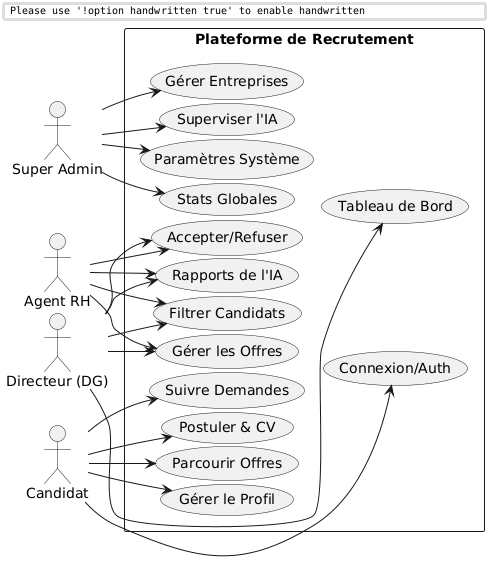

The diagram above was rendered by PlantUML. Its source (embedded in the PNG):
@startuml
skinparam handwritten false
skinparam monochrome true
skinparam packageStyle rectangle

' إعدادات صارمة لضغط المسافات والحد من العرض والطول ليناسب صفحة الـ Word
skinparam nodesep 4
skinparam ranksep 8
left to right direction

actor "Super Admin" as admin
actor "Directeur (DG)" as dg
actor "Agent RH" as agent
actor "Candidat" as cand

rectangle "Plateforme de Recrutement" {

  ' --- 1. وظائف السوبر أدمن ---
  (Stats Globales) as (u1)
  (Paramètres Système) as (u2)
  (Superviser l'IA) as (u3)
  (Gérer Entreprises) as (u4)
  
  admin --> (u1)
  admin --> (u2)
  admin --> (u3)
  admin --> (u4)

  ' --- 2. وظائف إدارة الشركة (المدير والوكيل) ---
  (Tableau de Bord) as (c1)
  (Gérer les Offres) as (c2)
  (Filtrer Candidats) as (c3)
  (Rapports de l'IA) as (c4)
  (Accepter/Refuser) as (c5)
  
  ' المدير يرى لوحة التحكم وكل الوظائف
  dg --> (c1)
  dg --> (c2)
  dg --> (c3)
  dg --> (c4)
  dg --> (c5)
  
  ' الوكيل يشارك المدير في وظائف التوظيف الفعلية (بدون لوحة التحكم العامة)
  agent --> (c2)
  agent --> (c3)
  agent --> (c4)
  agent --> (c5)
  
  ' --- 3. وظائف المترشح ---
  (Connexion/Auth) as (can1)
  (Gérer le Profil) as (can2)
  (Parcourir Offres) as (can3)
  (Postuler & CV) as (can4)
  (Suivre Demandes) as (can5)
  
  cand --> (can1)
  cand --> (can2)
  cand --> (can3)
  cand --> (can4)
  cand --> (can5)
}

' الربط المخفي لإجبار الدوائر على الاصطفاف العمودي المتراص لمنع العرض الزائد
u4 -[hidden]down-> c1
c5 -[hidden]down-> can1

@endum